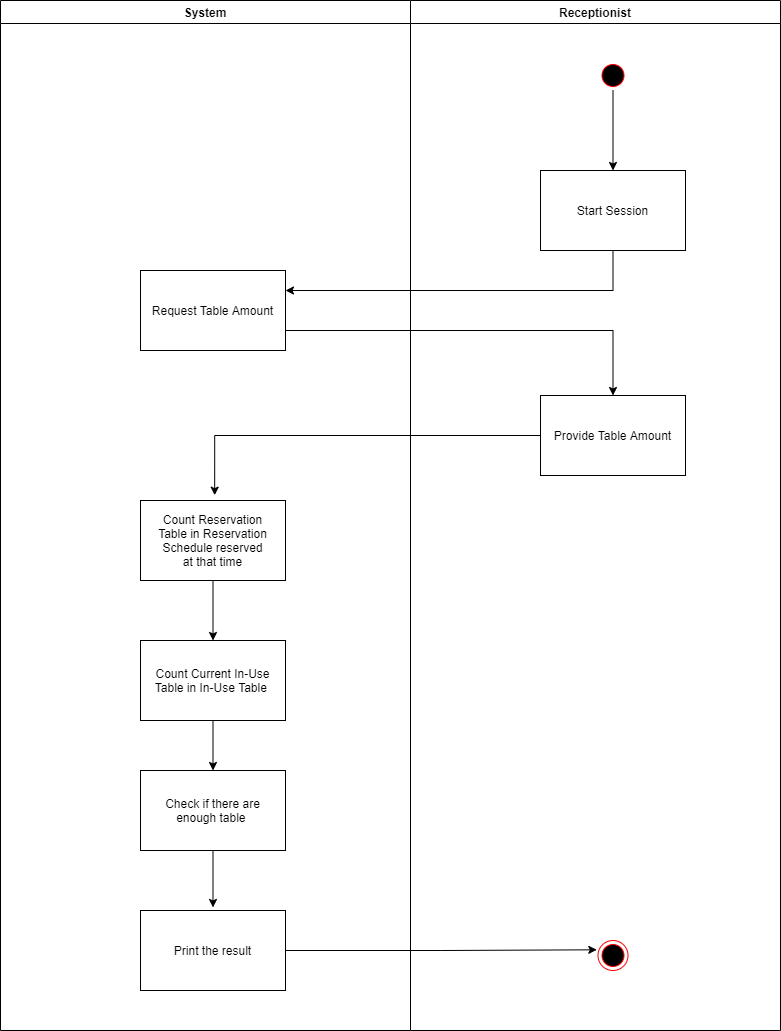

The diagram above was exported from draw.io. Its source (the exported page's mxGraphModel, read from the mxfile embedded in the PNG):
<mxGraphModel dx="1468" dy="763" grid="1" gridSize="10" guides="1" tooltips="1" connect="1" arrows="1" fold="1" page="1" pageScale="1" pageWidth="1169" pageHeight="826" background="none" math="0" shadow="0">
  <root>
    <mxCell id="MSZexF6ntineO-sUq9WH-0" />
    <mxCell id="MSZexF6ntineO-sUq9WH-1" parent="MSZexF6ntineO-sUq9WH-0" />
    <mxCell id="MSZexF6ntineO-sUq9WH-4" value="System" style="swimlane;whiteSpace=wrap;startSize=23;" parent="MSZexF6ntineO-sUq9WH-1" vertex="1">
      <mxGeometry x="270" y="240" width="410" height="1030" as="geometry" />
    </mxCell>
    <mxCell id="MSZexF6ntineO-sUq9WH-5" value="Request Table Amount" style="" parent="MSZexF6ntineO-sUq9WH-4" vertex="1">
      <mxGeometry x="140" y="270" width="145" height="80" as="geometry" />
    </mxCell>
    <mxCell id="MSZexF6ntineO-sUq9WH-10" value="Count Current In-Use &#10;Table in In-Use Table " style="" parent="MSZexF6ntineO-sUq9WH-4" vertex="1">
      <mxGeometry x="140" y="640" width="145" height="80" as="geometry" />
    </mxCell>
    <mxCell id="MSZexF6ntineO-sUq9WH-12" value="Count Reservation&#10;Table in Reservation &#10;Schedule reserved &#10;at that time" style="" parent="MSZexF6ntineO-sUq9WH-4" vertex="1">
      <mxGeometry x="140" y="500" width="145" height="80" as="geometry" />
    </mxCell>
    <mxCell id="ZxwMsXHc-_-GKDK6Rbwh-18" style="edgeStyle=orthogonalEdgeStyle;rounded=0;orthogonalLoop=1;jettySize=auto;html=1;exitX=0.5;exitY=1;exitDx=0;exitDy=0;entryX=0.5;entryY=-0.038;entryDx=0;entryDy=0;entryPerimeter=0;" parent="MSZexF6ntineO-sUq9WH-4" source="MSZexF6ntineO-sUq9WH-14" target="ZxwMsXHc-_-GKDK6Rbwh-16" edge="1">
      <mxGeometry relative="1" as="geometry" />
    </mxCell>
    <mxCell id="MSZexF6ntineO-sUq9WH-14" value="Check if there are &#10;enough table " style="" parent="MSZexF6ntineO-sUq9WH-4" vertex="1">
      <mxGeometry x="140" y="770" width="145" height="80" as="geometry" />
    </mxCell>
    <mxCell id="ZxwMsXHc-_-GKDK6Rbwh-17" style="edgeStyle=orthogonalEdgeStyle;rounded=0;orthogonalLoop=1;jettySize=auto;html=1;entryX=0.5;entryY=0;entryDx=0;entryDy=0;exitX=0.5;exitY=1;exitDx=0;exitDy=0;" parent="MSZexF6ntineO-sUq9WH-4" source="MSZexF6ntineO-sUq9WH-10" target="MSZexF6ntineO-sUq9WH-14" edge="1">
      <mxGeometry relative="1" as="geometry">
        <mxPoint x="212.5" y="725" as="sourcePoint" />
      </mxGeometry>
    </mxCell>
    <mxCell id="ZxwMsXHc-_-GKDK6Rbwh-16" value="Print the result" style="" parent="MSZexF6ntineO-sUq9WH-4" vertex="1">
      <mxGeometry x="140" y="910" width="145" height="80" as="geometry" />
    </mxCell>
    <mxCell id="l50L4cc7y80m-LjTbNCt-0" value="" style="endArrow=classic;html=1;exitX=0.5;exitY=1;exitDx=0;exitDy=0;entryX=0.5;entryY=0;entryDx=0;entryDy=0;" parent="MSZexF6ntineO-sUq9WH-4" source="MSZexF6ntineO-sUq9WH-12" target="MSZexF6ntineO-sUq9WH-10" edge="1">
      <mxGeometry width="50" height="50" relative="1" as="geometry">
        <mxPoint x="232.22000000000003" y="682.48" as="sourcePoint" />
        <mxPoint x="194.18000000000006" y="716" as="targetPoint" />
      </mxGeometry>
    </mxCell>
    <mxCell id="MSZexF6ntineO-sUq9WH-15" value="Receptionist" style="swimlane;whiteSpace=wrap;startSize=23;" parent="MSZexF6ntineO-sUq9WH-1" vertex="1">
      <mxGeometry x="680" y="240" width="370" height="1030" as="geometry" />
    </mxCell>
    <mxCell id="MSZexF6ntineO-sUq9WH-17" value="Start Session" style="" parent="MSZexF6ntineO-sUq9WH-15" vertex="1">
      <mxGeometry x="130" y="170" width="145" height="80" as="geometry" />
    </mxCell>
    <mxCell id="MSZexF6ntineO-sUq9WH-18" value="Provide Table Amount" style="" parent="MSZexF6ntineO-sUq9WH-15" vertex="1">
      <mxGeometry x="130" y="395" width="145" height="80" as="geometry" />
    </mxCell>
    <mxCell id="MSZexF6ntineO-sUq9WH-19" value="" style="ellipse;shape=endState;fillColor=#000000;strokeColor=#ff0000" parent="MSZexF6ntineO-sUq9WH-15" vertex="1">
      <mxGeometry x="187.5" y="940" width="30" height="30" as="geometry" />
    </mxCell>
    <mxCell id="MSZexF6ntineO-sUq9WH-21" style="edgeStyle=orthogonalEdgeStyle;rounded=0;orthogonalLoop=1;jettySize=auto;html=1;exitX=0.5;exitY=1;exitDx=0;exitDy=0;entryX=0.5;entryY=0;entryDx=0;entryDy=0;" parent="MSZexF6ntineO-sUq9WH-15" source="MSZexF6ntineO-sUq9WH-22" target="MSZexF6ntineO-sUq9WH-17" edge="1">
      <mxGeometry relative="1" as="geometry">
        <mxPoint x="85" y="42.5" as="targetPoint" />
      </mxGeometry>
    </mxCell>
    <mxCell id="MSZexF6ntineO-sUq9WH-22" value="" style="ellipse;shape=startState;fillColor=#000000;strokeColor=#ff0000;" parent="MSZexF6ntineO-sUq9WH-15" vertex="1">
      <mxGeometry x="187.5" y="60" width="30" height="30" as="geometry" />
    </mxCell>
    <mxCell id="MSZexF6ntineO-sUq9WH-27" style="edgeStyle=orthogonalEdgeStyle;rounded=0;orthogonalLoop=1;jettySize=auto;html=1;exitX=0.5;exitY=1;exitDx=0;exitDy=0;entryX=1;entryY=0.25;entryDx=0;entryDy=0;" parent="MSZexF6ntineO-sUq9WH-1" source="MSZexF6ntineO-sUq9WH-17" target="MSZexF6ntineO-sUq9WH-5" edge="1">
      <mxGeometry relative="1" as="geometry" />
    </mxCell>
    <mxCell id="MSZexF6ntineO-sUq9WH-28" style="edgeStyle=orthogonalEdgeStyle;rounded=0;orthogonalLoop=1;jettySize=auto;html=1;exitX=1;exitY=0.75;exitDx=0;exitDy=0;entryX=0.5;entryY=0;entryDx=0;entryDy=0;" parent="MSZexF6ntineO-sUq9WH-1" source="MSZexF6ntineO-sUq9WH-5" target="MSZexF6ntineO-sUq9WH-18" edge="1">
      <mxGeometry relative="1" as="geometry" />
    </mxCell>
    <mxCell id="MSZexF6ntineO-sUq9WH-29" style="edgeStyle=orthogonalEdgeStyle;rounded=0;orthogonalLoop=1;jettySize=auto;html=1;exitX=0;exitY=0.5;exitDx=0;exitDy=0;entryX=-0.033;entryY=0.479;entryDx=0;entryDy=0;entryPerimeter=0;" parent="MSZexF6ntineO-sUq9WH-1" source="MSZexF6ntineO-sUq9WH-18" edge="1">
      <mxGeometry relative="1" as="geometry">
        <mxPoint x="484.18000000000006" y="734.6700000000001" as="targetPoint" />
      </mxGeometry>
    </mxCell>
    <mxCell id="ZxwMsXHc-_-GKDK6Rbwh-19" style="edgeStyle=orthogonalEdgeStyle;rounded=0;orthogonalLoop=1;jettySize=auto;html=1;exitX=1;exitY=0.5;exitDx=0;exitDy=0;entryX=-0.041;entryY=0.31;entryDx=0;entryDy=0;entryPerimeter=0;" parent="MSZexF6ntineO-sUq9WH-1" source="ZxwMsXHc-_-GKDK6Rbwh-16" target="MSZexF6ntineO-sUq9WH-19" edge="1">
      <mxGeometry relative="1" as="geometry">
        <mxPoint x="850" y="1070.1666666666667" as="targetPoint" />
      </mxGeometry>
    </mxCell>
  </root>
</mxGraphModel>